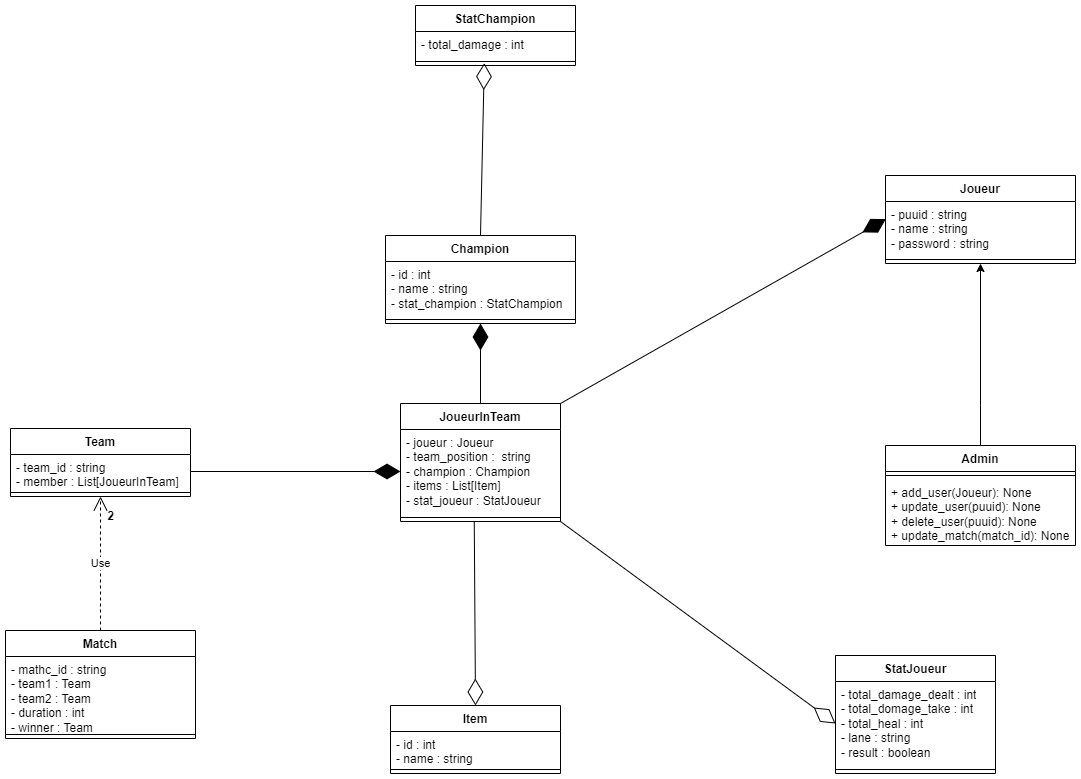

The diagram above was exported from draw.io. Its source (the exported page's mxGraphModel, read from the mxfile embedded in the PNG):
<mxGraphModel dx="1050" dy="534" grid="1" gridSize="10" guides="1" tooltips="1" connect="1" arrows="1" fold="1" page="1" pageScale="1" pageWidth="1169" pageHeight="827" math="0" shadow="0">
  <root>
    <mxCell id="WIyWlLk6GJQsqaUBKTNV-0" />
    <mxCell id="WIyWlLk6GJQsqaUBKTNV-1" parent="WIyWlLk6GJQsqaUBKTNV-0" />
    <mxCell id="MrG8NplEkhB1PvPd3Gjv-6" value="StatChampion" style="swimlane;fontStyle=1;align=center;verticalAlign=top;childLayout=stackLayout;horizontal=1;startSize=26;horizontalStack=0;resizeParent=1;resizeParentMax=0;resizeLast=0;collapsible=1;marginBottom=0;whiteSpace=wrap;html=1;" parent="WIyWlLk6GJQsqaUBKTNV-1" vertex="1">
      <mxGeometry x="490" y="30" width="160" height="60" as="geometry" />
    </mxCell>
    <mxCell id="MrG8NplEkhB1PvPd3Gjv-7" value="- total_damage : int" style="text;strokeColor=none;fillColor=none;align=left;verticalAlign=top;spacingLeft=4;spacingRight=4;overflow=hidden;rotatable=0;points=[[0,0.5],[1,0.5]];portConstraint=eastwest;whiteSpace=wrap;html=1;" parent="MrG8NplEkhB1PvPd3Gjv-6" vertex="1">
      <mxGeometry y="26" width="160" height="26" as="geometry" />
    </mxCell>
    <mxCell id="MrG8NplEkhB1PvPd3Gjv-8" value="" style="line;strokeWidth=1;fillColor=none;align=left;verticalAlign=middle;spacingTop=-1;spacingLeft=3;spacingRight=3;rotatable=0;labelPosition=right;points=[];portConstraint=eastwest;strokeColor=inherit;" parent="MrG8NplEkhB1PvPd3Gjv-6" vertex="1">
      <mxGeometry y="52" width="160" height="8" as="geometry" />
    </mxCell>
    <mxCell id="MrG8NplEkhB1PvPd3Gjv-14" value="StatJoueur" style="swimlane;fontStyle=1;align=center;verticalAlign=top;childLayout=stackLayout;horizontal=1;startSize=26;horizontalStack=0;resizeParent=1;resizeParentMax=0;resizeLast=0;collapsible=1;marginBottom=0;whiteSpace=wrap;html=1;" parent="WIyWlLk6GJQsqaUBKTNV-1" vertex="1">
      <mxGeometry x="910" y="680" width="160" height="118" as="geometry" />
    </mxCell>
    <mxCell id="MrG8NplEkhB1PvPd3Gjv-15" value="- total_damage_dealt : int&lt;br&gt;- total_domage_take : int&lt;br&gt;- total_heal : int&lt;br&gt;- lane : string&lt;br&gt;- result : boolean" style="text;strokeColor=none;fillColor=none;align=left;verticalAlign=top;spacingLeft=4;spacingRight=4;overflow=hidden;rotatable=0;points=[[0,0.5],[1,0.5]];portConstraint=eastwest;whiteSpace=wrap;html=1;" parent="MrG8NplEkhB1PvPd3Gjv-14" vertex="1">
      <mxGeometry y="26" width="160" height="84" as="geometry" />
    </mxCell>
    <mxCell id="MrG8NplEkhB1PvPd3Gjv-16" value="" style="line;strokeWidth=1;fillColor=none;align=left;verticalAlign=middle;spacingTop=-1;spacingLeft=3;spacingRight=3;rotatable=0;labelPosition=right;points=[];portConstraint=eastwest;strokeColor=inherit;" parent="MrG8NplEkhB1PvPd3Gjv-14" vertex="1">
      <mxGeometry y="110" width="160" height="8" as="geometry" />
    </mxCell>
    <mxCell id="MrG8NplEkhB1PvPd3Gjv-17" value="Joueur" style="swimlane;fontStyle=1;align=center;verticalAlign=top;childLayout=stackLayout;horizontal=1;startSize=26;horizontalStack=0;resizeParent=1;resizeParentMax=0;resizeLast=0;collapsible=1;marginBottom=0;whiteSpace=wrap;html=1;" parent="WIyWlLk6GJQsqaUBKTNV-1" vertex="1">
      <mxGeometry x="960" y="200" width="190" height="88" as="geometry" />
    </mxCell>
    <mxCell id="MrG8NplEkhB1PvPd3Gjv-18" value="- puuid : string&lt;br&gt;- name : string&lt;span style=&quot;white-space: pre;&quot;&gt;&#09;&lt;/span&gt;&lt;br&gt;- password : string" style="text;strokeColor=none;fillColor=none;align=left;verticalAlign=top;spacingLeft=4;spacingRight=4;overflow=hidden;rotatable=0;points=[[0,0.5],[1,0.5]];portConstraint=eastwest;whiteSpace=wrap;html=1;" parent="MrG8NplEkhB1PvPd3Gjv-17" vertex="1">
      <mxGeometry y="26" width="190" height="54" as="geometry" />
    </mxCell>
    <mxCell id="MrG8NplEkhB1PvPd3Gjv-19" value="" style="line;strokeWidth=1;fillColor=none;align=left;verticalAlign=middle;spacingTop=-1;spacingLeft=3;spacingRight=3;rotatable=0;labelPosition=right;points=[];portConstraint=eastwest;strokeColor=inherit;" parent="MrG8NplEkhB1PvPd3Gjv-17" vertex="1">
      <mxGeometry y="80" width="190" height="8" as="geometry" />
    </mxCell>
    <mxCell id="MrG8NplEkhB1PvPd3Gjv-36" value="" style="edgeStyle=orthogonalEdgeStyle;rounded=0;orthogonalLoop=1;jettySize=auto;html=1;entryX=0.5;entryY=1;entryDx=0;entryDy=0;" parent="WIyWlLk6GJQsqaUBKTNV-1" source="MrG8NplEkhB1PvPd3Gjv-21" edge="1" target="MrG8NplEkhB1PvPd3Gjv-17">
      <mxGeometry relative="1" as="geometry">
        <mxPoint x="1040" y="420" as="targetPoint" />
        <Array as="points">
          <mxPoint x="1055" y="430" />
          <mxPoint x="1055" y="430" />
        </Array>
      </mxGeometry>
    </mxCell>
    <mxCell id="MrG8NplEkhB1PvPd3Gjv-21" value="Admin" style="swimlane;fontStyle=1;align=center;verticalAlign=top;childLayout=stackLayout;horizontal=1;startSize=26;horizontalStack=0;resizeParent=1;resizeParentMax=0;resizeLast=0;collapsible=1;marginBottom=0;whiteSpace=wrap;html=1;" parent="WIyWlLk6GJQsqaUBKTNV-1" vertex="1">
      <mxGeometry x="960" y="470" width="190" height="100" as="geometry" />
    </mxCell>
    <mxCell id="MrG8NplEkhB1PvPd3Gjv-22" value="" style="line;strokeWidth=1;fillColor=none;align=left;verticalAlign=middle;spacingTop=-1;spacingLeft=3;spacingRight=3;rotatable=0;labelPosition=right;points=[];portConstraint=eastwest;strokeColor=inherit;" parent="MrG8NplEkhB1PvPd3Gjv-21" vertex="1">
      <mxGeometry y="26" width="190" height="8" as="geometry" />
    </mxCell>
    <mxCell id="MrG8NplEkhB1PvPd3Gjv-23" value="+ add_user(Joueur): None&lt;br&gt;+ update_user(puuid): None&lt;br&gt;+ delete_user(puuid): None&lt;br&gt;+ update_match(match_id): None" style="text;strokeColor=none;fillColor=none;align=left;verticalAlign=top;spacingLeft=4;spacingRight=4;overflow=hidden;rotatable=0;points=[[0,0.5],[1,0.5]];portConstraint=eastwest;whiteSpace=wrap;html=1;" parent="MrG8NplEkhB1PvPd3Gjv-21" vertex="1">
      <mxGeometry y="34" width="190" height="66" as="geometry" />
    </mxCell>
    <mxCell id="MrG8NplEkhB1PvPd3Gjv-37" value="JoueurInTeam" style="swimlane;fontStyle=1;align=center;verticalAlign=top;childLayout=stackLayout;horizontal=1;startSize=26;horizontalStack=0;resizeParent=1;resizeParentMax=0;resizeLast=0;collapsible=1;marginBottom=0;whiteSpace=wrap;html=1;" parent="WIyWlLk6GJQsqaUBKTNV-1" vertex="1">
      <mxGeometry x="475" y="428" width="160" height="118" as="geometry" />
    </mxCell>
    <mxCell id="MrG8NplEkhB1PvPd3Gjv-38" value="- joueur : Joueur&lt;br&gt;- team_position :&amp;nbsp; string&lt;br&gt;- champion : Champion&lt;br&gt;- items : List[Item]&lt;br&gt;- stat_joueur : StatJoueur" style="text;strokeColor=none;fillColor=none;align=left;verticalAlign=top;spacingLeft=4;spacingRight=4;overflow=hidden;rotatable=0;points=[[0,0.5],[1,0.5]];portConstraint=eastwest;whiteSpace=wrap;html=1;" parent="MrG8NplEkhB1PvPd3Gjv-37" vertex="1">
      <mxGeometry y="26" width="160" height="84" as="geometry" />
    </mxCell>
    <mxCell id="MrG8NplEkhB1PvPd3Gjv-39" value="" style="line;strokeWidth=1;fillColor=none;align=left;verticalAlign=middle;spacingTop=-1;spacingLeft=3;spacingRight=3;rotatable=0;labelPosition=right;points=[];portConstraint=eastwest;strokeColor=inherit;" parent="MrG8NplEkhB1PvPd3Gjv-37" vertex="1">
      <mxGeometry y="110" width="160" height="8" as="geometry" />
    </mxCell>
    <mxCell id="MrG8NplEkhB1PvPd3Gjv-41" value="Team" style="swimlane;fontStyle=1;align=center;verticalAlign=top;childLayout=stackLayout;horizontal=1;startSize=26;horizontalStack=0;resizeParent=1;resizeParentMax=0;resizeLast=0;collapsible=1;marginBottom=0;whiteSpace=wrap;html=1;" parent="WIyWlLk6GJQsqaUBKTNV-1" vertex="1">
      <mxGeometry x="85" y="453" width="180" height="68" as="geometry" />
    </mxCell>
    <mxCell id="MrG8NplEkhB1PvPd3Gjv-42" value="- team_id : string&lt;br&gt;- member : List[JoueurInTeam]" style="text;strokeColor=none;fillColor=none;align=left;verticalAlign=top;spacingLeft=4;spacingRight=4;overflow=hidden;rotatable=0;points=[[0,0.5],[1,0.5]];portConstraint=eastwest;whiteSpace=wrap;html=1;" parent="MrG8NplEkhB1PvPd3Gjv-41" vertex="1">
      <mxGeometry y="26" width="180" height="34" as="geometry" />
    </mxCell>
    <mxCell id="MrG8NplEkhB1PvPd3Gjv-43" value="" style="line;strokeWidth=1;fillColor=none;align=left;verticalAlign=middle;spacingTop=-1;spacingLeft=3;spacingRight=3;rotatable=0;labelPosition=right;points=[];portConstraint=eastwest;strokeColor=inherit;" parent="MrG8NplEkhB1PvPd3Gjv-41" vertex="1">
      <mxGeometry y="60" width="180" height="8" as="geometry" />
    </mxCell>
    <mxCell id="MrG8NplEkhB1PvPd3Gjv-44" value="Match" style="swimlane;fontStyle=1;align=center;verticalAlign=top;childLayout=stackLayout;horizontal=1;startSize=26;horizontalStack=0;resizeParent=1;resizeParentMax=0;resizeLast=0;collapsible=1;marginBottom=0;whiteSpace=wrap;html=1;" parent="WIyWlLk6GJQsqaUBKTNV-1" vertex="1">
      <mxGeometry x="80" y="655" width="190" height="108" as="geometry" />
    </mxCell>
    <mxCell id="MrG8NplEkhB1PvPd3Gjv-45" value="- mathc_id : string&lt;br&gt;- team1 : Team&lt;br&gt;- team2 : Team&lt;br&gt;- duration : int&lt;br&gt;- winner : Team" style="text;strokeColor=none;fillColor=none;align=left;verticalAlign=top;spacingLeft=4;spacingRight=4;overflow=hidden;rotatable=0;points=[[0,0.5],[1,0.5]];portConstraint=eastwest;whiteSpace=wrap;html=1;" parent="MrG8NplEkhB1PvPd3Gjv-44" vertex="1">
      <mxGeometry y="26" width="190" height="74" as="geometry" />
    </mxCell>
    <mxCell id="MrG8NplEkhB1PvPd3Gjv-46" value="" style="line;strokeWidth=1;fillColor=none;align=left;verticalAlign=middle;spacingTop=-1;spacingLeft=3;spacingRight=3;rotatable=0;labelPosition=right;points=[];portConstraint=eastwest;strokeColor=inherit;" parent="MrG8NplEkhB1PvPd3Gjv-44" vertex="1">
      <mxGeometry y="100" width="190" height="8" as="geometry" />
    </mxCell>
    <mxCell id="MrG8NplEkhB1PvPd3Gjv-48" value="Item" style="swimlane;fontStyle=1;align=center;verticalAlign=top;childLayout=stackLayout;horizontal=1;startSize=26;horizontalStack=0;resizeParent=1;resizeParentMax=0;resizeLast=0;collapsible=1;marginBottom=0;whiteSpace=wrap;html=1;" parent="WIyWlLk6GJQsqaUBKTNV-1" vertex="1">
      <mxGeometry x="465" y="730" width="170" height="68" as="geometry" />
    </mxCell>
    <mxCell id="MrG8NplEkhB1PvPd3Gjv-49" value="- id : int&lt;br&gt;- name : string" style="text;strokeColor=none;fillColor=none;align=left;verticalAlign=top;spacingLeft=4;spacingRight=4;overflow=hidden;rotatable=0;points=[[0,0.5],[1,0.5]];portConstraint=eastwest;whiteSpace=wrap;html=1;" parent="MrG8NplEkhB1PvPd3Gjv-48" vertex="1">
      <mxGeometry y="26" width="170" height="34" as="geometry" />
    </mxCell>
    <mxCell id="MrG8NplEkhB1PvPd3Gjv-50" value="" style="line;strokeWidth=1;fillColor=none;align=left;verticalAlign=middle;spacingTop=-1;spacingLeft=3;spacingRight=3;rotatable=0;labelPosition=right;points=[];portConstraint=eastwest;strokeColor=inherit;" parent="MrG8NplEkhB1PvPd3Gjv-48" vertex="1">
      <mxGeometry y="60" width="170" height="8" as="geometry" />
    </mxCell>
    <mxCell id="MrG8NplEkhB1PvPd3Gjv-52" value="Champion" style="swimlane;fontStyle=1;align=center;verticalAlign=top;childLayout=stackLayout;horizontal=1;startSize=26;horizontalStack=0;resizeParent=1;resizeParentMax=0;resizeLast=0;collapsible=1;marginBottom=0;whiteSpace=wrap;html=1;" parent="WIyWlLk6GJQsqaUBKTNV-1" vertex="1">
      <mxGeometry x="460" y="260" width="190" height="88" as="geometry" />
    </mxCell>
    <mxCell id="MrG8NplEkhB1PvPd3Gjv-53" value="- id : int&lt;br&gt;- name : string&lt;br&gt;- stat_champion : StatChampion" style="text;strokeColor=none;fillColor=none;align=left;verticalAlign=top;spacingLeft=4;spacingRight=4;overflow=hidden;rotatable=0;points=[[0,0.5],[1,0.5]];portConstraint=eastwest;whiteSpace=wrap;html=1;" parent="MrG8NplEkhB1PvPd3Gjv-52" vertex="1">
      <mxGeometry y="26" width="190" height="54" as="geometry" />
    </mxCell>
    <mxCell id="MrG8NplEkhB1PvPd3Gjv-54" value="" style="line;strokeWidth=1;fillColor=none;align=left;verticalAlign=middle;spacingTop=-1;spacingLeft=3;spacingRight=3;rotatable=0;labelPosition=right;points=[];portConstraint=eastwest;strokeColor=inherit;" parent="MrG8NplEkhB1PvPd3Gjv-52" vertex="1">
      <mxGeometry y="80" width="190" height="8" as="geometry" />
    </mxCell>
    <mxCell id="MrG8NplEkhB1PvPd3Gjv-55" value="Use" style="endArrow=open;endSize=12;dashed=1;html=1;rounded=0;exitX=0.5;exitY=0;exitDx=0;exitDy=0;entryX=0.5;entryY=1;entryDx=0;entryDy=0;" parent="WIyWlLk6GJQsqaUBKTNV-1" source="MrG8NplEkhB1PvPd3Gjv-44" target="MrG8NplEkhB1PvPd3Gjv-41" edge="1">
      <mxGeometry width="160" relative="1" as="geometry">
        <mxPoint x="195" y="598" as="sourcePoint" />
        <mxPoint x="355" y="598" as="targetPoint" />
      </mxGeometry>
    </mxCell>
    <mxCell id="MrG8NplEkhB1PvPd3Gjv-57" value="" style="endArrow=diamondThin;endFill=1;endSize=24;html=1;rounded=0;entryX=0.002;entryY=0.326;entryDx=0;entryDy=0;entryPerimeter=0;exitX=1;exitY=0;exitDx=0;exitDy=0;" parent="WIyWlLk6GJQsqaUBKTNV-1" source="MrG8NplEkhB1PvPd3Gjv-37" target="MrG8NplEkhB1PvPd3Gjv-18" edge="1">
      <mxGeometry width="160" relative="1" as="geometry">
        <mxPoint x="640" y="430" as="sourcePoint" />
        <mxPoint x="960.0033333333334" y="240" as="targetPoint" />
      </mxGeometry>
    </mxCell>
    <mxCell id="MrG8NplEkhB1PvPd3Gjv-58" value="" style="endArrow=diamondThin;endFill=1;endSize=24;html=1;rounded=0;exitX=1;exitY=0.5;exitDx=0;exitDy=0;" parent="WIyWlLk6GJQsqaUBKTNV-1" source="MrG8NplEkhB1PvPd3Gjv-42" target="MrG8NplEkhB1PvPd3Gjv-38" edge="1">
      <mxGeometry width="160" relative="1" as="geometry">
        <mxPoint x="285" y="471.33" as="sourcePoint" />
        <mxPoint x="445" y="471.33" as="targetPoint" />
      </mxGeometry>
    </mxCell>
    <mxCell id="MrG8NplEkhB1PvPd3Gjv-59" value="2" style="text;align=center;fontStyle=1;verticalAlign=middle;spacingLeft=3;spacingRight=3;strokeColor=none;rotatable=0;points=[[0,0.5],[1,0.5]];portConstraint=eastwest;html=1;" parent="WIyWlLk6GJQsqaUBKTNV-1" vertex="1">
      <mxGeometry x="145" y="528" width="80" height="26" as="geometry" />
    </mxCell>
    <mxCell id="MrG8NplEkhB1PvPd3Gjv-60" value="" style="endArrow=diamondThin;endFill=1;endSize=24;html=1;rounded=0;exitX=0.5;exitY=0;exitDx=0;exitDy=0;entryX=0.5;entryY=1;entryDx=0;entryDy=0;" parent="WIyWlLk6GJQsqaUBKTNV-1" source="MrG8NplEkhB1PvPd3Gjv-37" target="MrG8NplEkhB1PvPd3Gjv-52" edge="1">
      <mxGeometry width="160" relative="1" as="geometry">
        <mxPoint x="475" y="388" as="sourcePoint" />
        <mxPoint x="655" y="358" as="targetPoint" />
      </mxGeometry>
    </mxCell>
    <mxCell id="MrG8NplEkhB1PvPd3Gjv-64" value="" style="endArrow=diamondThin;endFill=0;endSize=24;html=1;rounded=0;entryX=0.5;entryY=0;entryDx=0;entryDy=0;exitX=0.461;exitY=0.95;exitDx=0;exitDy=0;exitPerimeter=0;" parent="WIyWlLk6GJQsqaUBKTNV-1" source="MrG8NplEkhB1PvPd3Gjv-39" target="MrG8NplEkhB1PvPd3Gjv-48" edge="1">
      <mxGeometry width="160" relative="1" as="geometry">
        <mxPoint x="550" y="560" as="sourcePoint" />
        <mxPoint x="700" y="640" as="targetPoint" />
      </mxGeometry>
    </mxCell>
    <mxCell id="MrG8NplEkhB1PvPd3Gjv-66" value="" style="endArrow=diamondThin;endFill=0;endSize=24;html=1;exitX=0.5;exitY=0;exitDx=0;exitDy=0;rounded=0;entryX=0.43;entryY=0.7;entryDx=0;entryDy=0;entryPerimeter=0;" parent="WIyWlLk6GJQsqaUBKTNV-1" source="MrG8NplEkhB1PvPd3Gjv-52" target="MrG8NplEkhB1PvPd3Gjv-8" edge="1">
      <mxGeometry width="160" relative="1" as="geometry">
        <mxPoint x="390" y="160" as="sourcePoint" />
        <mxPoint x="550" y="90" as="targetPoint" />
        <Array as="points" />
      </mxGeometry>
    </mxCell>
    <mxCell id="MrG8NplEkhB1PvPd3Gjv-67" value="" style="endArrow=diamondThin;endFill=0;endSize=24;html=1;rounded=0;entryX=0;entryY=0.5;entryDx=0;entryDy=0;exitX=1;exitY=1;exitDx=0;exitDy=0;" parent="WIyWlLk6GJQsqaUBKTNV-1" source="MrG8NplEkhB1PvPd3Gjv-37" target="MrG8NplEkhB1PvPd3Gjv-15" edge="1">
      <mxGeometry width="160" relative="1" as="geometry">
        <mxPoint x="600" y="580" as="sourcePoint" />
        <mxPoint x="700" y="510" as="targetPoint" />
      </mxGeometry>
    </mxCell>
  </root>
</mxGraphModel>